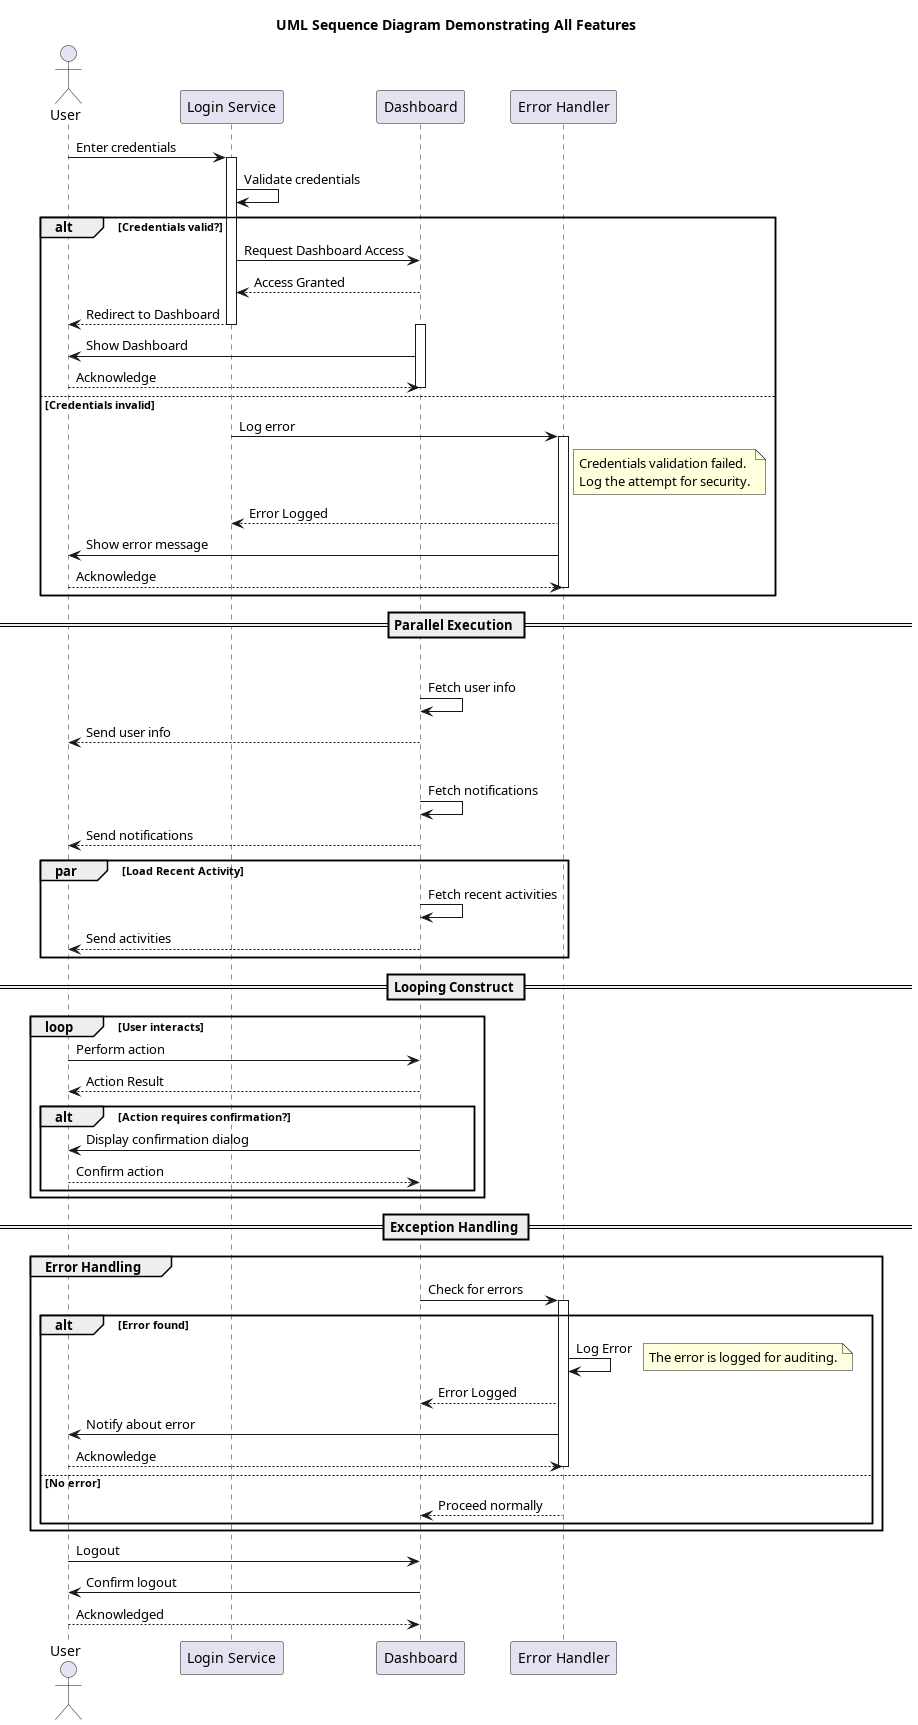

The diagram above was rendered by PlantUML. Its source (embedded in the PNG):
@startuml
title UML Sequence Diagram Demonstrating All Features

actor User
participant "Login Service" as LS
participant "Dashboard" as DB
participant "Error Handler" as EH

User -> LS: Enter credentials
activate LS
LS -> LS: Validate credentials

alt Credentials valid?
    LS -> DB: Request Dashboard Access
    DB --> LS: Access Granted
    LS --> User: Redirect to Dashboard
    deactivate LS
    activate DB
    DB -> User: Show Dashboard
    User --> DB: Acknowledge
    deactivate DB
else Credentials invalid
    LS -> EH: Log error
    activate EH
    note right of EH
        Credentials validation failed.
        Log the attempt for security.
    end note
    EH --> LS: Error Logged
    EH -> User: Show error message
    User --> EH: Acknowledge
    deactivate EH
    deactivate LS
end alt

== Parallel Execution ==
par Load User Data
    DB -> DB: Fetch user info
    DB --> User: Send user info
par Load Notifications
    DB -> DB: Fetch notifications
    DB --> User: Send notifications
par Load Recent Activity
    DB -> DB: Fetch recent activities
    DB --> User: Send activities
end par

== Looping Construct ==
loop User interacts
    User -> DB: Perform action
    DB --> User: Action Result
    alt Action requires confirmation?
        DB -> User: Display confirmation dialog
        User --> DB: Confirm action
    end alt
end loop

== Exception Handling ==
group Error Handling
    DB -> EH: Check for errors
    activate EH
    alt Error found
        EH -> EH: Log Error
        note right
            The error is logged for auditing.
        end note
        EH --> DB: Error Logged
        EH -> User: Notify about error
        User --> EH: Acknowledge
        deactivate EH
    else No error
        EH --> DB: Proceed normally
    end alt
end group

User -> DB: Logout
DB -> User: Confirm logout
User --> DB: Acknowledged
deactivate DB

@enduml